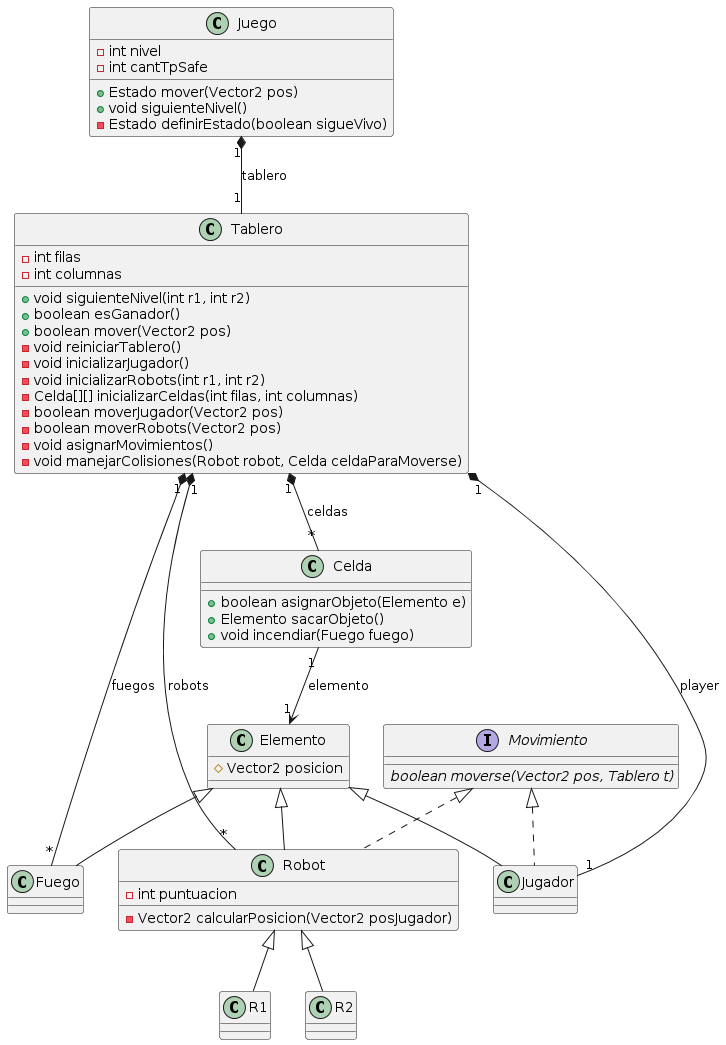

The diagram above was rendered by PlantUML. Its source (embedded in the PNG):
@startuml
class "Juego" as J {
 - int nivel
 - int cantTpSafe
 + Estado mover(Vector2 pos)
 + void siguienteNivel()
 - Estado definirEstado(boolean sigueVivo)
}

class "Tablero" as T {
 - int filas
 - int columnas
 + void siguienteNivel(int r1, int r2)
 + boolean esGanador()
 + boolean mover(Vector2 pos)
 - void reiniciarTablero()
 - void inicializarJugador()
 - void inicializarRobots(int r1, int r2)
 - Celda[][] inicializarCeldas(int filas, int columnas)
 - boolean moverJugador(Vector2 pos)
 - boolean moverRobots(Vector2 pos)
 - void asignarMovimientos()
 - void manejarColisiones(Robot robot, Celda celdaParaMoverse)
}

class "Elemento" as E {
 # Vector2 posicion
}

class "Robot" as R { 
 - Vector2 calcularPosicion(Vector2 posJugador)
 - int puntuacion
}
class "Jugador" as P
class "R1" as R1
class "R2" as R2
class "Fuego" as F

class "Celda" as C {
 + boolean asignarObjeto(Elemento e)
 + Elemento sacarObjeto()
 + void incendiar(Fuego fuego)
}
interface "Movimiento" as M {
 {abstract} boolean moverse(Vector2 pos, Tablero t)
}

J "1" *-- "1" T: tablero
T "1" *-- "*" R: robots
T "1" *-- "*" F: fuegos
T "1" *-- "1" P: player
T "1" *-- "*" C: celdas
C "1" --> "1" E: elemento
E <|-- R
E <|-- P
E <|-- F
M <|.. R
M <|.. P
R <|-- R1
R <|-- R2
@enduml